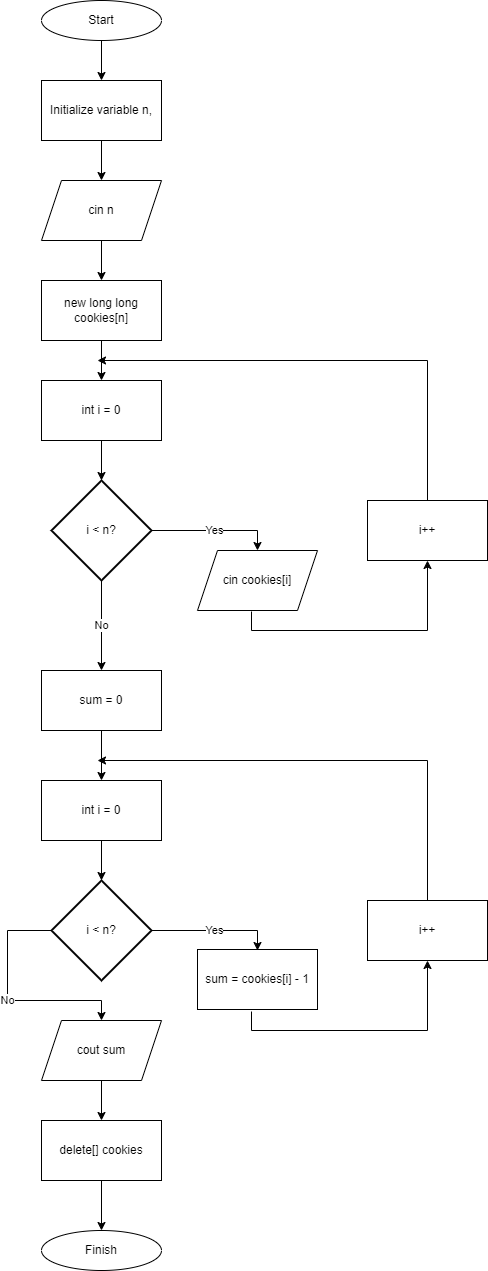

The diagram above was exported from draw.io. Its source (the exported page's mxGraphModel, read from the mxfile embedded in the PNG):
<mxGraphModel dx="1391" dy="785" grid="1" gridSize="10" guides="1" tooltips="1" connect="1" arrows="1" fold="1" page="1" pageScale="1" pageWidth="827" pageHeight="1169" math="0" shadow="0">
  <root>
    <mxCell id="0" />
    <mxCell id="1" parent="0" />
    <mxCell id="6Q-T6OE_X-ZLLVWUbOxd-1" value="Start" style="ellipse;whiteSpace=wrap;html=1;" vertex="1" parent="1">
      <mxGeometry x="354" y="40" width="120" height="40" as="geometry" />
    </mxCell>
    <mxCell id="6Q-T6OE_X-ZLLVWUbOxd-2" value="Initialize variable n," style="rounded=0;whiteSpace=wrap;html=1;" vertex="1" parent="1">
      <mxGeometry x="354" y="120" width="120" height="60" as="geometry" />
    </mxCell>
    <mxCell id="6Q-T6OE_X-ZLLVWUbOxd-5" value="Finish" style="ellipse;whiteSpace=wrap;html=1;" vertex="1" parent="1">
      <mxGeometry x="354" y="1270" width="120" height="40" as="geometry" />
    </mxCell>
    <mxCell id="6Q-T6OE_X-ZLLVWUbOxd-6" value="" style="endArrow=classic;html=1;rounded=0;exitX=0.5;exitY=1;exitDx=0;exitDy=0;entryX=0.5;entryY=0;entryDx=0;entryDy=0;" edge="1" parent="1" source="6Q-T6OE_X-ZLLVWUbOxd-1" target="6Q-T6OE_X-ZLLVWUbOxd-2">
      <mxGeometry width="50" height="50" relative="1" as="geometry">
        <mxPoint x="390" y="330" as="sourcePoint" />
        <mxPoint x="440" y="280" as="targetPoint" />
      </mxGeometry>
    </mxCell>
    <mxCell id="6Q-T6OE_X-ZLLVWUbOxd-7" value="" style="endArrow=classic;html=1;rounded=0;exitX=0.5;exitY=1;exitDx=0;exitDy=0;" edge="1" parent="1" source="6Q-T6OE_X-ZLLVWUbOxd-2">
      <mxGeometry width="50" height="50" relative="1" as="geometry">
        <mxPoint x="390" y="330" as="sourcePoint" />
        <mxPoint x="414" y="220" as="targetPoint" />
      </mxGeometry>
    </mxCell>
    <mxCell id="6Q-T6OE_X-ZLLVWUbOxd-15" value="" style="endArrow=classic;html=1;rounded=0;entryX=0.5;entryY=0;entryDx=0;entryDy=0;" edge="1" parent="1" target="6Q-T6OE_X-ZLLVWUbOxd-5">
      <mxGeometry width="50" height="50" relative="1" as="geometry">
        <mxPoint x="414" y="1220" as="sourcePoint" />
        <mxPoint x="440" y="920" as="targetPoint" />
      </mxGeometry>
    </mxCell>
    <mxCell id="6Q-T6OE_X-ZLLVWUbOxd-18" value="cin n" style="shape=parallelogram;perimeter=parallelogramPerimeter;whiteSpace=wrap;html=1;fixedSize=1;" vertex="1" parent="1">
      <mxGeometry x="354" y="220" width="120" height="60" as="geometry" />
    </mxCell>
    <mxCell id="6Q-T6OE_X-ZLLVWUbOxd-19" value="new long long cookies[n]" style="rounded=0;whiteSpace=wrap;html=1;" vertex="1" parent="1">
      <mxGeometry x="354" y="320" width="120" height="60" as="geometry" />
    </mxCell>
    <mxCell id="6Q-T6OE_X-ZLLVWUbOxd-20" value="int i = 0" style="rounded=0;whiteSpace=wrap;html=1;" vertex="1" parent="1">
      <mxGeometry x="354" y="420" width="120" height="60" as="geometry" />
    </mxCell>
    <mxCell id="6Q-T6OE_X-ZLLVWUbOxd-21" value="i &amp;lt; n?" style="strokeWidth=2;html=1;shape=mxgraph.flowchart.decision;whiteSpace=wrap;" vertex="1" parent="1">
      <mxGeometry x="364" y="520" width="100" height="100" as="geometry" />
    </mxCell>
    <mxCell id="6Q-T6OE_X-ZLLVWUbOxd-22" value="i++" style="rounded=0;whiteSpace=wrap;html=1;" vertex="1" parent="1">
      <mxGeometry x="680" y="540" width="120" height="60" as="geometry" />
    </mxCell>
    <mxCell id="6Q-T6OE_X-ZLLVWUbOxd-24" value="cin cookies[i]" style="shape=parallelogram;perimeter=parallelogramPerimeter;whiteSpace=wrap;html=1;fixedSize=1;" vertex="1" parent="1">
      <mxGeometry x="510" y="590" width="120" height="60" as="geometry" />
    </mxCell>
    <mxCell id="6Q-T6OE_X-ZLLVWUbOxd-25" value="Yes" style="endArrow=classic;html=1;rounded=0;exitX=1;exitY=0.5;exitDx=0;exitDy=0;exitPerimeter=0;entryX=0.5;entryY=0;entryDx=0;entryDy=0;" edge="1" parent="1" source="6Q-T6OE_X-ZLLVWUbOxd-21" target="6Q-T6OE_X-ZLLVWUbOxd-24">
      <mxGeometry width="50" height="50" relative="1" as="geometry">
        <mxPoint x="390" y="470" as="sourcePoint" />
        <mxPoint x="440" y="420" as="targetPoint" />
        <Array as="points">
          <mxPoint x="570" y="570" />
        </Array>
      </mxGeometry>
    </mxCell>
    <mxCell id="6Q-T6OE_X-ZLLVWUbOxd-26" value="" style="endArrow=classic;html=1;rounded=0;exitX=0.45;exitY=1.017;exitDx=0;exitDy=0;exitPerimeter=0;entryX=0.5;entryY=1;entryDx=0;entryDy=0;" edge="1" parent="1" source="6Q-T6OE_X-ZLLVWUbOxd-24" target="6Q-T6OE_X-ZLLVWUbOxd-22">
      <mxGeometry width="50" height="50" relative="1" as="geometry">
        <mxPoint x="390" y="470" as="sourcePoint" />
        <mxPoint x="440" y="420" as="targetPoint" />
        <Array as="points">
          <mxPoint x="564" y="670" />
          <mxPoint x="740" y="670" />
        </Array>
      </mxGeometry>
    </mxCell>
    <mxCell id="6Q-T6OE_X-ZLLVWUbOxd-27" value="" style="endArrow=classic;html=1;rounded=0;exitX=0.5;exitY=0;exitDx=0;exitDy=0;" edge="1" parent="1" source="6Q-T6OE_X-ZLLVWUbOxd-22">
      <mxGeometry width="50" height="50" relative="1" as="geometry">
        <mxPoint x="390" y="470" as="sourcePoint" />
        <mxPoint x="410" y="400" as="targetPoint" />
        <Array as="points">
          <mxPoint x="740" y="400" />
        </Array>
      </mxGeometry>
    </mxCell>
    <mxCell id="6Q-T6OE_X-ZLLVWUbOxd-28" value="sum = 0" style="rounded=0;whiteSpace=wrap;html=1;" vertex="1" parent="1">
      <mxGeometry x="354" y="710" width="120" height="60" as="geometry" />
    </mxCell>
    <mxCell id="6Q-T6OE_X-ZLLVWUbOxd-29" value="int i = 0" style="rounded=0;whiteSpace=wrap;html=1;" vertex="1" parent="1">
      <mxGeometry x="354" y="820" width="120" height="60" as="geometry" />
    </mxCell>
    <mxCell id="6Q-T6OE_X-ZLLVWUbOxd-30" value="i &amp;lt; n?" style="strokeWidth=2;html=1;shape=mxgraph.flowchart.decision;whiteSpace=wrap;" vertex="1" parent="1">
      <mxGeometry x="364" y="920" width="100" height="100" as="geometry" />
    </mxCell>
    <mxCell id="6Q-T6OE_X-ZLLVWUbOxd-31" value="i++" style="rounded=0;whiteSpace=wrap;html=1;" vertex="1" parent="1">
      <mxGeometry x="680" y="940" width="120" height="60" as="geometry" />
    </mxCell>
    <mxCell id="6Q-T6OE_X-ZLLVWUbOxd-33" value="Yes" style="endArrow=classic;html=1;rounded=0;exitX=1;exitY=0.5;exitDx=0;exitDy=0;exitPerimeter=0;entryX=0.5;entryY=0;entryDx=0;entryDy=0;" edge="1" parent="1" source="6Q-T6OE_X-ZLLVWUbOxd-30">
      <mxGeometry width="50" height="50" relative="1" as="geometry">
        <mxPoint x="390" y="870" as="sourcePoint" />
        <mxPoint x="570" y="990" as="targetPoint" />
        <Array as="points">
          <mxPoint x="570" y="970" />
        </Array>
      </mxGeometry>
    </mxCell>
    <mxCell id="6Q-T6OE_X-ZLLVWUbOxd-34" value="" style="endArrow=classic;html=1;rounded=0;exitX=0.45;exitY=1.017;exitDx=0;exitDy=0;exitPerimeter=0;entryX=0.5;entryY=1;entryDx=0;entryDy=0;" edge="1" parent="1" target="6Q-T6OE_X-ZLLVWUbOxd-31">
      <mxGeometry width="50" height="50" relative="1" as="geometry">
        <mxPoint x="564" y="1051.02" as="sourcePoint" />
        <mxPoint x="440" y="820" as="targetPoint" />
        <Array as="points">
          <mxPoint x="564" y="1070" />
          <mxPoint x="740" y="1070" />
        </Array>
      </mxGeometry>
    </mxCell>
    <mxCell id="6Q-T6OE_X-ZLLVWUbOxd-35" value="" style="endArrow=classic;html=1;rounded=0;exitX=0.5;exitY=0;exitDx=0;exitDy=0;" edge="1" parent="1" source="6Q-T6OE_X-ZLLVWUbOxd-31">
      <mxGeometry width="50" height="50" relative="1" as="geometry">
        <mxPoint x="390" y="870" as="sourcePoint" />
        <mxPoint x="410" y="800" as="targetPoint" />
        <Array as="points">
          <mxPoint x="740" y="800" />
        </Array>
      </mxGeometry>
    </mxCell>
    <mxCell id="6Q-T6OE_X-ZLLVWUbOxd-36" value="sum = cookies[i] - 1" style="rounded=0;whiteSpace=wrap;html=1;" vertex="1" parent="1">
      <mxGeometry x="510" y="989" width="120" height="60" as="geometry" />
    </mxCell>
    <mxCell id="6Q-T6OE_X-ZLLVWUbOxd-37" value="delete[] cookies" style="rounded=0;whiteSpace=wrap;html=1;" vertex="1" parent="1">
      <mxGeometry x="354" y="1160" width="120" height="60" as="geometry" />
    </mxCell>
    <mxCell id="6Q-T6OE_X-ZLLVWUbOxd-38" value="cout sum" style="shape=parallelogram;perimeter=parallelogramPerimeter;whiteSpace=wrap;html=1;fixedSize=1;" vertex="1" parent="1">
      <mxGeometry x="354" y="1060" width="120" height="60" as="geometry" />
    </mxCell>
    <mxCell id="6Q-T6OE_X-ZLLVWUbOxd-39" value="" style="endArrow=classic;html=1;rounded=0;exitX=0.5;exitY=1;exitDx=0;exitDy=0;entryX=0.5;entryY=0;entryDx=0;entryDy=0;" edge="1" parent="1" source="6Q-T6OE_X-ZLLVWUbOxd-18" target="6Q-T6OE_X-ZLLVWUbOxd-19">
      <mxGeometry width="50" height="50" relative="1" as="geometry">
        <mxPoint x="390" y="270" as="sourcePoint" />
        <mxPoint x="440" y="220" as="targetPoint" />
      </mxGeometry>
    </mxCell>
    <mxCell id="6Q-T6OE_X-ZLLVWUbOxd-40" value="" style="endArrow=classic;html=1;rounded=0;exitX=0.5;exitY=1;exitDx=0;exitDy=0;entryX=0.5;entryY=0;entryDx=0;entryDy=0;" edge="1" parent="1" source="6Q-T6OE_X-ZLLVWUbOxd-19" target="6Q-T6OE_X-ZLLVWUbOxd-20">
      <mxGeometry width="50" height="50" relative="1" as="geometry">
        <mxPoint x="390" y="270" as="sourcePoint" />
        <mxPoint x="440" y="220" as="targetPoint" />
      </mxGeometry>
    </mxCell>
    <mxCell id="6Q-T6OE_X-ZLLVWUbOxd-41" value="" style="endArrow=classic;html=1;rounded=0;exitX=0.5;exitY=1;exitDx=0;exitDy=0;entryX=0.5;entryY=0;entryDx=0;entryDy=0;entryPerimeter=0;" edge="1" parent="1" source="6Q-T6OE_X-ZLLVWUbOxd-20" target="6Q-T6OE_X-ZLLVWUbOxd-21">
      <mxGeometry width="50" height="50" relative="1" as="geometry">
        <mxPoint x="390" y="270" as="sourcePoint" />
        <mxPoint x="440" y="220" as="targetPoint" />
      </mxGeometry>
    </mxCell>
    <mxCell id="6Q-T6OE_X-ZLLVWUbOxd-42" value="No" style="endArrow=classic;html=1;rounded=0;exitX=0.5;exitY=1;exitDx=0;exitDy=0;exitPerimeter=0;entryX=0.5;entryY=0;entryDx=0;entryDy=0;" edge="1" parent="1" source="6Q-T6OE_X-ZLLVWUbOxd-21" target="6Q-T6OE_X-ZLLVWUbOxd-28">
      <mxGeometry width="50" height="50" relative="1" as="geometry">
        <mxPoint x="390" y="670" as="sourcePoint" />
        <mxPoint x="440" y="620" as="targetPoint" />
      </mxGeometry>
    </mxCell>
    <mxCell id="6Q-T6OE_X-ZLLVWUbOxd-43" value="" style="endArrow=classic;html=1;rounded=0;exitX=0.5;exitY=1;exitDx=0;exitDy=0;entryX=0.5;entryY=0;entryDx=0;entryDy=0;" edge="1" parent="1" source="6Q-T6OE_X-ZLLVWUbOxd-28" target="6Q-T6OE_X-ZLLVWUbOxd-29">
      <mxGeometry width="50" height="50" relative="1" as="geometry">
        <mxPoint x="390" y="670" as="sourcePoint" />
        <mxPoint x="440" y="620" as="targetPoint" />
      </mxGeometry>
    </mxCell>
    <mxCell id="6Q-T6OE_X-ZLLVWUbOxd-44" value="" style="endArrow=classic;html=1;rounded=0;exitX=0.5;exitY=1;exitDx=0;exitDy=0;" edge="1" parent="1" source="6Q-T6OE_X-ZLLVWUbOxd-29">
      <mxGeometry width="50" height="50" relative="1" as="geometry">
        <mxPoint x="390" y="1170" as="sourcePoint" />
        <mxPoint x="414" y="920" as="targetPoint" />
      </mxGeometry>
    </mxCell>
    <mxCell id="6Q-T6OE_X-ZLLVWUbOxd-46" value="No" style="endArrow=classic;html=1;rounded=0;exitX=0;exitY=0.5;exitDx=0;exitDy=0;exitPerimeter=0;entryX=0.5;entryY=0;entryDx=0;entryDy=0;" edge="1" parent="1" source="6Q-T6OE_X-ZLLVWUbOxd-30" target="6Q-T6OE_X-ZLLVWUbOxd-38">
      <mxGeometry width="50" height="50" relative="1" as="geometry">
        <mxPoint x="240" y="1030" as="sourcePoint" />
        <mxPoint x="290" y="980" as="targetPoint" />
        <Array as="points">
          <mxPoint x="320" y="970" />
          <mxPoint x="320" y="1040" />
          <mxPoint x="414" y="1040" />
        </Array>
      </mxGeometry>
    </mxCell>
    <mxCell id="6Q-T6OE_X-ZLLVWUbOxd-47" value="" style="endArrow=classic;html=1;rounded=0;exitX=0.5;exitY=1;exitDx=0;exitDy=0;entryX=0.5;entryY=0;entryDx=0;entryDy=0;" edge="1" parent="1" source="6Q-T6OE_X-ZLLVWUbOxd-38" target="6Q-T6OE_X-ZLLVWUbOxd-37">
      <mxGeometry width="50" height="50" relative="1" as="geometry">
        <mxPoint x="390" y="1070" as="sourcePoint" />
        <mxPoint x="440" y="1020" as="targetPoint" />
      </mxGeometry>
    </mxCell>
  </root>
</mxGraphModel>